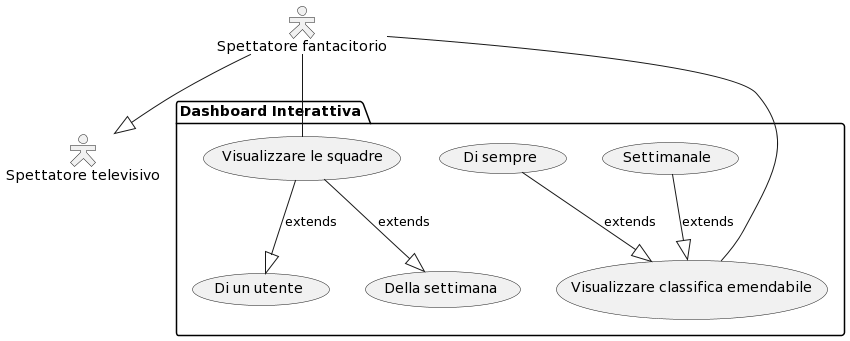

The diagram above was rendered by PlantUML. Its source (embedded in the PNG):
@startuml
skinparam actorStyle Hollow


actor "Spettatore televisivo" as ut
actor "Spettatore fantacitorio" as spet
package "Dashboard Interattiva" {
usecase "Visualizzare classifica emendabile" as usecase1
usecase "Settimanale" as usecase2
usecase "Di sempre" as usecase3
usecase "Visualizzare le squadre" as usecase4
usecase "Di un utente" as usecase5
usecase "Della settimana" as usecase6
}
spet --|> ut
usecase2 --|> usecase1 : extends
usecase3 --|> usecase1 : extends
spet -- usecase4
usecase4 --|> usecase5 : extends
usecase4 --|> usecase6 : extends
spet -- usecase1
@enduml